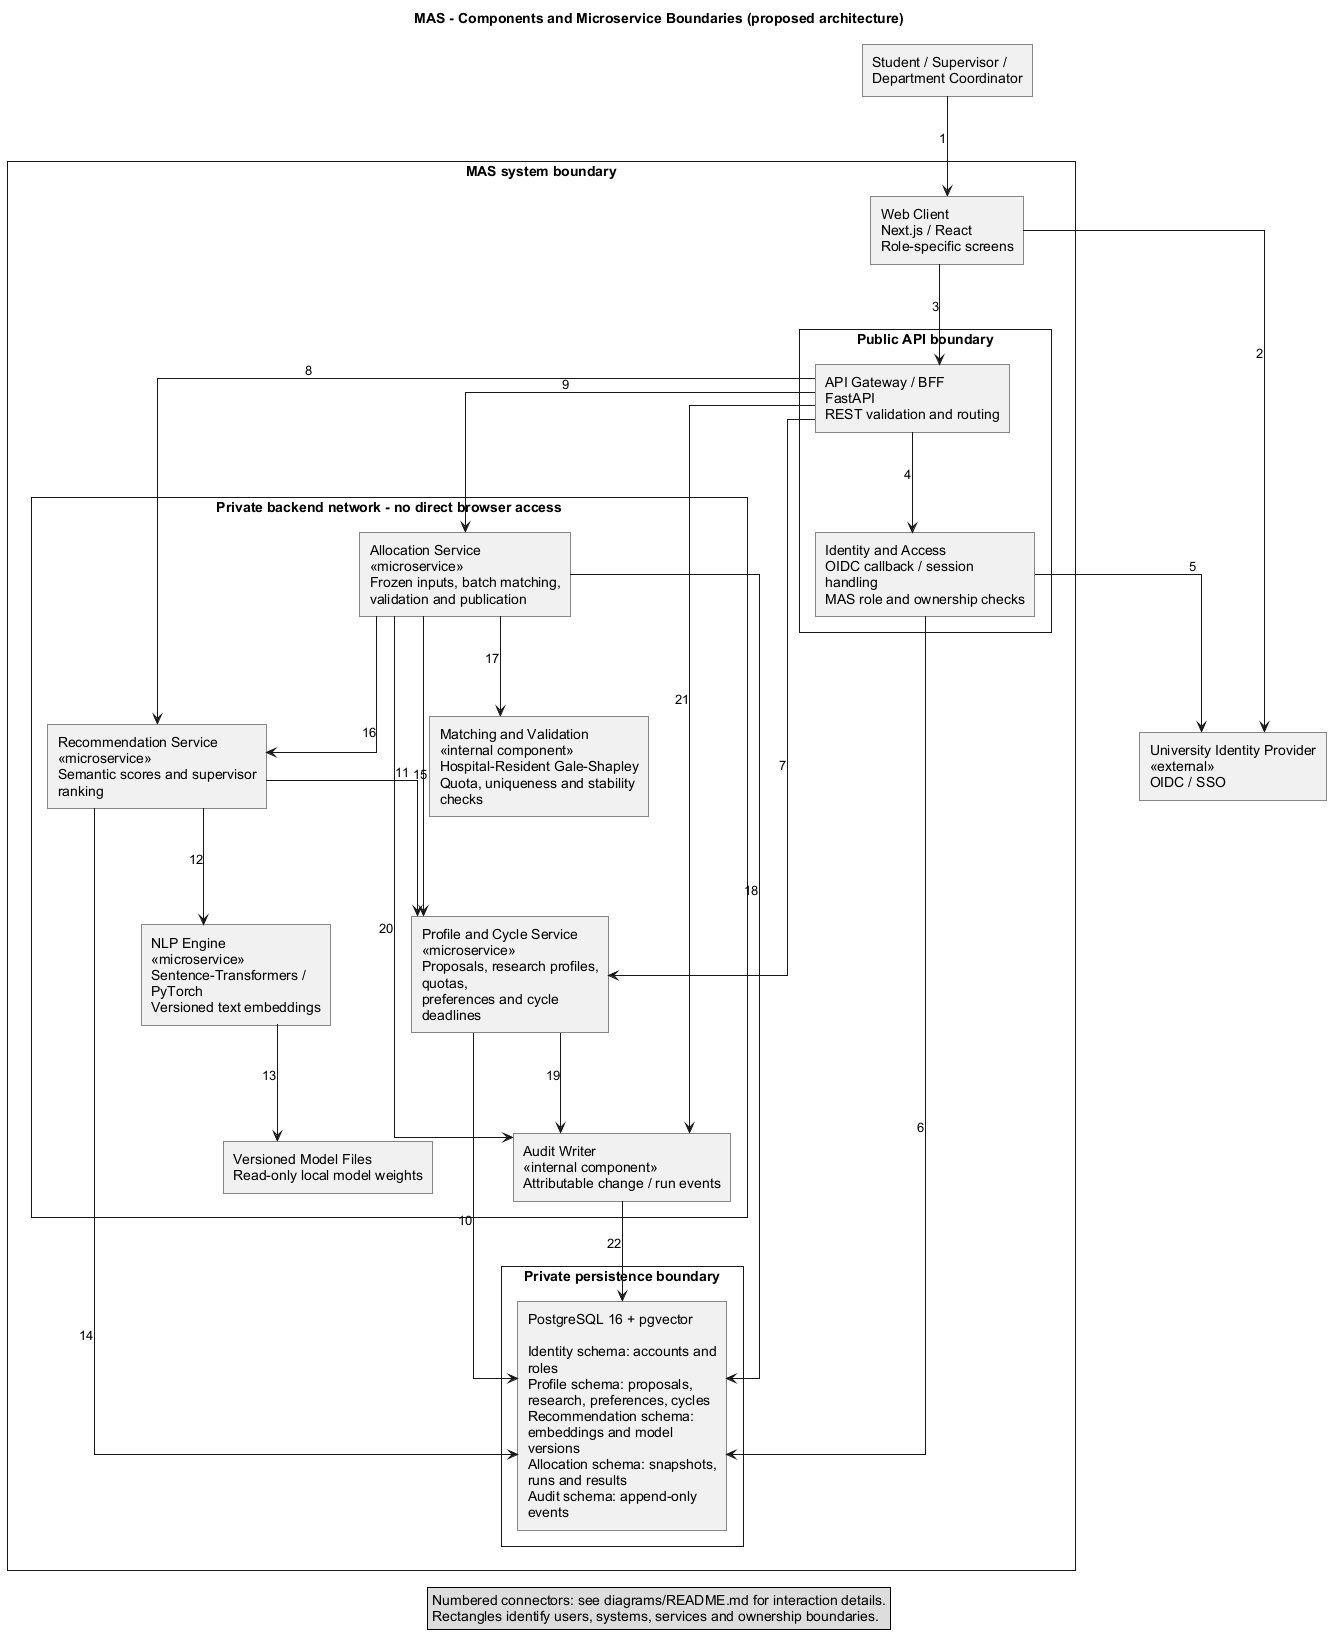

The diagram above was rendered by PlantUML. Its source (embedded in the PNG):
@startuml component-diagram
title MAS - Components and Microservice Boundaries (proposed architecture)
top to bottom direction
skinparam shadowing false
skinparam linetype ortho
skinparam roundcorner 0
skinparam nodesep 80
skinparam ranksep 100
skinparam defaultFontName Arial
skinparam wrapWidth 200
rectangle "Student / Supervisor /\nDepartment Coordinator" as users
rectangle "University Identity Provider\n<<external>>\nOIDC / SSO" as idp
rectangle "MAS system boundary" {
  rectangle "Web Client\nNext.js / React\nRole-specific screens" as web
  rectangle "Public API boundary" {
    rectangle "API Gateway / BFF\nFastAPI\nREST validation and routing" as api
    rectangle "Identity and Access\nOIDC callback / session handling\nMAS role and ownership checks" as auth
  }
  rectangle "Private backend network - no direct browser access" {
    rectangle "Profile and Cycle Service\n<<microservice>>\nProposals, research profiles, quotas,\npreferences and cycle deadlines" as profiles
    rectangle "Recommendation Service\n<<microservice>>\nSemantic scores and supervisor ranking" as recommend
    rectangle "NLP Engine\n<<microservice>>\nSentence-Transformers / PyTorch\nVersioned text embeddings" as nlp
    rectangle "Allocation Service\n<<microservice>>\nFrozen inputs, batch matching,\nvalidation and publication" as allocation
    rectangle "Matching and Validation\n<<internal component>>\nHospital-Resident Gale-Shapley\nQuota, uniqueness and stability checks" as solver
    rectangle "Audit Writer\n<<internal component>>\nAttributable change / run events" as audit
    rectangle "Versioned Model Files\nRead-only local model weights" as weights
  }
  rectangle "Private persistence boundary" {
    rectangle "PostgreSQL 16 + pgvector\n\nIdentity schema: accounts and roles\nProfile schema: proposals, research, preferences, cycles\nRecommendation schema: embeddings and model versions\nAllocation schema: snapshots, runs and results\nAudit schema: append-only events" as db
  }
}
users --> web : 1
web --> idp : 2
web --> api : 3
api --> auth : 4
 auth --> idp : 5
auth --> db : 6
api --> profiles : 7
api --> recommend : 8
api --> allocation : 9
profiles --> db : 10
recommend --> profiles : 11
recommend --> nlp : 12
nlp --> weights : 13
recommend --> db : 14
allocation --> profiles : 15
allocation --> recommend : 16
allocation --> solver : 17
allocation --> db : 18
profiles --> audit : 19
allocation --> audit : 20
api --> audit : 21
 audit --> db : 22
legend bottom
  Numbered connectors: see diagrams/README.md for interaction details.
  Rectangles identify users, systems, services and ownership boundaries.
endlegend
@enduml